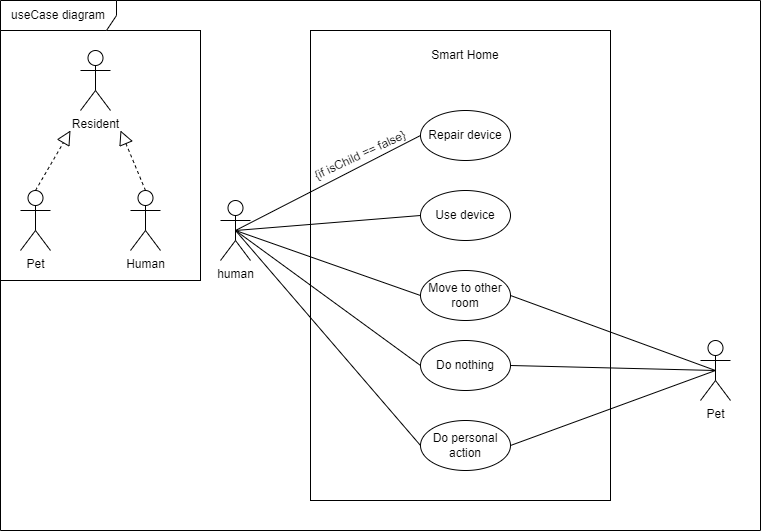

The diagram above was exported from draw.io. Its source (the exported page's mxGraphModel, read from the mxfile embedded in the PNG):
<mxGraphModel dx="1185" dy="662" grid="1" gridSize="10" guides="1" tooltips="1" connect="1" arrows="1" fold="1" page="1" pageScale="1" pageWidth="827" pageHeight="1169" math="0" shadow="0">
  <root>
    <mxCell id="WIyWlLk6GJQsqaUBKTNV-0" />
    <mxCell id="WIyWlLk6GJQsqaUBKTNV-1" parent="WIyWlLk6GJQsqaUBKTNV-0" />
    <mxCell id="XrCPIN-OuSqv7MW0vXUq-29" value="" style="rounded=0;whiteSpace=wrap;html=1;" vertex="1" parent="WIyWlLk6GJQsqaUBKTNV-1">
      <mxGeometry x="20" y="40" width="200" height="250" as="geometry" />
    </mxCell>
    <mxCell id="XrCPIN-OuSqv7MW0vXUq-1" value="useCase diagram" style="shape=umlFrame;whiteSpace=wrap;html=1;width=116;height=30;" vertex="1" parent="WIyWlLk6GJQsqaUBKTNV-1">
      <mxGeometry x="20" y="10" width="760" height="530" as="geometry" />
    </mxCell>
    <mxCell id="XrCPIN-OuSqv7MW0vXUq-2" value="Resident" style="shape=umlActor;verticalLabelPosition=bottom;verticalAlign=top;html=1;" vertex="1" parent="WIyWlLk6GJQsqaUBKTNV-1">
      <mxGeometry x="100" y="60" width="30" height="60" as="geometry" />
    </mxCell>
    <mxCell id="XrCPIN-OuSqv7MW0vXUq-3" value="Pet" style="shape=umlActor;verticalLabelPosition=bottom;verticalAlign=top;html=1;" vertex="1" parent="WIyWlLk6GJQsqaUBKTNV-1">
      <mxGeometry x="40" y="200" width="30" height="60" as="geometry" />
    </mxCell>
    <mxCell id="XrCPIN-OuSqv7MW0vXUq-4" value="Human" style="shape=umlActor;verticalLabelPosition=bottom;verticalAlign=top;html=1;" vertex="1" parent="WIyWlLk6GJQsqaUBKTNV-1">
      <mxGeometry x="150" y="200" width="30" height="60" as="geometry" />
    </mxCell>
    <mxCell id="XrCPIN-OuSqv7MW0vXUq-8" value="" style="rounded=0;whiteSpace=wrap;html=1;" vertex="1" parent="WIyWlLk6GJQsqaUBKTNV-1">
      <mxGeometry x="330" y="40" width="300" height="470" as="geometry" />
    </mxCell>
    <mxCell id="XrCPIN-OuSqv7MW0vXUq-9" value="" style="endArrow=block;dashed=1;endFill=0;endSize=12;html=1;rounded=0;exitX=0.5;exitY=0;exitDx=0;exitDy=0;exitPerimeter=0;" edge="1" parent="WIyWlLk6GJQsqaUBKTNV-1" source="XrCPIN-OuSqv7MW0vXUq-3">
      <mxGeometry width="160" relative="1" as="geometry">
        <mxPoint x="410" y="550" as="sourcePoint" />
        <mxPoint x="90" y="140" as="targetPoint" />
      </mxGeometry>
    </mxCell>
    <mxCell id="XrCPIN-OuSqv7MW0vXUq-10" value="" style="endArrow=block;dashed=1;endFill=0;endSize=12;html=1;rounded=0;exitX=0.5;exitY=0;exitDx=0;exitDy=0;exitPerimeter=0;" edge="1" parent="WIyWlLk6GJQsqaUBKTNV-1" source="XrCPIN-OuSqv7MW0vXUq-4">
      <mxGeometry width="160" relative="1" as="geometry">
        <mxPoint x="65" y="210" as="sourcePoint" />
        <mxPoint x="140" y="140" as="targetPoint" />
      </mxGeometry>
    </mxCell>
    <mxCell id="XrCPIN-OuSqv7MW0vXUq-11" value="human" style="shape=umlActor;verticalLabelPosition=bottom;verticalAlign=top;html=1;outlineConnect=0;" vertex="1" parent="WIyWlLk6GJQsqaUBKTNV-1">
      <mxGeometry x="240" y="210" width="30" height="60" as="geometry" />
    </mxCell>
    <mxCell id="XrCPIN-OuSqv7MW0vXUq-12" value="Pet" style="shape=umlActor;verticalLabelPosition=bottom;verticalAlign=top;html=1;outlineConnect=0;" vertex="1" parent="WIyWlLk6GJQsqaUBKTNV-1">
      <mxGeometry x="720" y="350" width="30" height="60" as="geometry" />
    </mxCell>
    <mxCell id="XrCPIN-OuSqv7MW0vXUq-13" value="Move to other room" style="ellipse;whiteSpace=wrap;html=1;" vertex="1" parent="WIyWlLk6GJQsqaUBKTNV-1">
      <mxGeometry x="440" y="280" width="90" height="50" as="geometry" />
    </mxCell>
    <mxCell id="XrCPIN-OuSqv7MW0vXUq-14" value="Smart Home" style="text;html=1;strokeColor=none;fillColor=none;align=center;verticalAlign=middle;whiteSpace=wrap;rounded=0;" vertex="1" parent="WIyWlLk6GJQsqaUBKTNV-1">
      <mxGeometry x="445" y="50" width="80" height="30" as="geometry" />
    </mxCell>
    <mxCell id="XrCPIN-OuSqv7MW0vXUq-15" value="Do nothing&lt;span style=&quot;color: rgba(0 , 0 , 0 , 0) ; font-family: monospace ; font-size: 0px&quot;&gt;%3CmxGraphModel%3E%3Croot%3E%3CmxCell%20id%3D%220%22%2F%3E%3CmxCell%20id%3D%221%22%20parent%3D%220%22%2F%3E%3CmxCell%20id%3D%222%22%20value%3D%22Move%20to%20other%20room%22%20style%3D%22ellipse%3BwhiteSpace%3Dwrap%3Bhtml%3D1%3B%22%20vertex%3D%221%22%20parent%3D%221%22%3E%3CmxGeometry%20x%3D%22440%22%20y%3D%22440%22%20width%3D%2290%22%20height%3D%2250%22%20as%3D%22geometry%22%2F%3E%3C%2FmxCell%3E%3C%2Froot%3E%3C%2FmxGraphModel%3E&lt;/span&gt;" style="ellipse;whiteSpace=wrap;html=1;" vertex="1" parent="WIyWlLk6GJQsqaUBKTNV-1">
      <mxGeometry x="440" y="350" width="90" height="50" as="geometry" />
    </mxCell>
    <mxCell id="XrCPIN-OuSqv7MW0vXUq-16" value="Do personal action" style="ellipse;whiteSpace=wrap;html=1;" vertex="1" parent="WIyWlLk6GJQsqaUBKTNV-1">
      <mxGeometry x="440" y="430" width="90" height="50" as="geometry" />
    </mxCell>
    <mxCell id="XrCPIN-OuSqv7MW0vXUq-17" value="Use device" style="ellipse;whiteSpace=wrap;html=1;" vertex="1" parent="WIyWlLk6GJQsqaUBKTNV-1">
      <mxGeometry x="440" y="200" width="90" height="50" as="geometry" />
    </mxCell>
    <mxCell id="XrCPIN-OuSqv7MW0vXUq-19" value="Repair device" style="ellipse;whiteSpace=wrap;html=1;" vertex="1" parent="WIyWlLk6GJQsqaUBKTNV-1">
      <mxGeometry x="440" y="120" width="90" height="50" as="geometry" />
    </mxCell>
    <mxCell id="XrCPIN-OuSqv7MW0vXUq-20" value="" style="endArrow=none;html=1;rounded=0;exitX=0.5;exitY=0.5;exitDx=0;exitDy=0;exitPerimeter=0;entryX=0;entryY=0.5;entryDx=0;entryDy=0;" edge="1" parent="WIyWlLk6GJQsqaUBKTNV-1" source="XrCPIN-OuSqv7MW0vXUq-11" target="XrCPIN-OuSqv7MW0vXUq-19">
      <mxGeometry width="50" height="50" relative="1" as="geometry">
        <mxPoint x="310" y="220" as="sourcePoint" />
        <mxPoint x="360" y="170" as="targetPoint" />
      </mxGeometry>
    </mxCell>
    <mxCell id="XrCPIN-OuSqv7MW0vXUq-21" value="{if isChild == false}" style="text;html=1;strokeColor=none;fillColor=none;align=center;verticalAlign=middle;whiteSpace=wrap;rounded=0;rotation=-25;" vertex="1" parent="WIyWlLk6GJQsqaUBKTNV-1">
      <mxGeometry x="320" y="150" width="120" height="30" as="geometry" />
    </mxCell>
    <mxCell id="XrCPIN-OuSqv7MW0vXUq-22" value="" style="endArrow=none;html=1;rounded=0;exitX=0.5;exitY=0.5;exitDx=0;exitDy=0;exitPerimeter=0;entryX=0;entryY=0.5;entryDx=0;entryDy=0;" edge="1" parent="WIyWlLk6GJQsqaUBKTNV-1" source="XrCPIN-OuSqv7MW0vXUq-11" target="XrCPIN-OuSqv7MW0vXUq-17">
      <mxGeometry width="50" height="50" relative="1" as="geometry">
        <mxPoint x="310" y="290" as="sourcePoint" />
        <mxPoint x="360" y="240" as="targetPoint" />
      </mxGeometry>
    </mxCell>
    <mxCell id="XrCPIN-OuSqv7MW0vXUq-23" value="" style="endArrow=none;html=1;rounded=0;exitX=0.5;exitY=0.5;exitDx=0;exitDy=0;exitPerimeter=0;entryX=0;entryY=0.5;entryDx=0;entryDy=0;" edge="1" parent="WIyWlLk6GJQsqaUBKTNV-1" source="XrCPIN-OuSqv7MW0vXUq-11" target="XrCPIN-OuSqv7MW0vXUq-13">
      <mxGeometry width="50" height="50" relative="1" as="geometry">
        <mxPoint x="310" y="290" as="sourcePoint" />
        <mxPoint x="360" y="240" as="targetPoint" />
      </mxGeometry>
    </mxCell>
    <mxCell id="XrCPIN-OuSqv7MW0vXUq-24" value="" style="endArrow=none;html=1;rounded=0;exitX=0.5;exitY=0.5;exitDx=0;exitDy=0;exitPerimeter=0;entryX=0;entryY=0.5;entryDx=0;entryDy=0;" edge="1" parent="WIyWlLk6GJQsqaUBKTNV-1" source="XrCPIN-OuSqv7MW0vXUq-11" target="XrCPIN-OuSqv7MW0vXUq-15">
      <mxGeometry width="50" height="50" relative="1" as="geometry">
        <mxPoint x="310" y="290" as="sourcePoint" />
        <mxPoint x="360" y="240" as="targetPoint" />
      </mxGeometry>
    </mxCell>
    <mxCell id="XrCPIN-OuSqv7MW0vXUq-25" value="" style="endArrow=none;html=1;rounded=0;exitX=0.5;exitY=0.5;exitDx=0;exitDy=0;exitPerimeter=0;entryX=0;entryY=0.5;entryDx=0;entryDy=0;" edge="1" parent="WIyWlLk6GJQsqaUBKTNV-1" source="XrCPIN-OuSqv7MW0vXUq-11" target="XrCPIN-OuSqv7MW0vXUq-16">
      <mxGeometry width="50" height="50" relative="1" as="geometry">
        <mxPoint x="310" y="290" as="sourcePoint" />
        <mxPoint x="360" y="240" as="targetPoint" />
      </mxGeometry>
    </mxCell>
    <mxCell id="XrCPIN-OuSqv7MW0vXUq-26" value="" style="endArrow=none;html=1;rounded=0;entryX=0.5;entryY=0.5;entryDx=0;entryDy=0;entryPerimeter=0;exitX=1;exitY=0.5;exitDx=0;exitDy=0;" edge="1" parent="WIyWlLk6GJQsqaUBKTNV-1" source="XrCPIN-OuSqv7MW0vXUq-13" target="XrCPIN-OuSqv7MW0vXUq-12">
      <mxGeometry width="50" height="50" relative="1" as="geometry">
        <mxPoint x="310" y="290" as="sourcePoint" />
        <mxPoint x="360" y="240" as="targetPoint" />
      </mxGeometry>
    </mxCell>
    <mxCell id="XrCPIN-OuSqv7MW0vXUq-27" value="" style="endArrow=none;html=1;rounded=0;entryX=0.5;entryY=0.5;entryDx=0;entryDy=0;entryPerimeter=0;exitX=1;exitY=0.5;exitDx=0;exitDy=0;" edge="1" parent="WIyWlLk6GJQsqaUBKTNV-1" source="XrCPIN-OuSqv7MW0vXUq-15" target="XrCPIN-OuSqv7MW0vXUq-12">
      <mxGeometry width="50" height="50" relative="1" as="geometry">
        <mxPoint x="310" y="290" as="sourcePoint" />
        <mxPoint x="360" y="240" as="targetPoint" />
      </mxGeometry>
    </mxCell>
    <mxCell id="XrCPIN-OuSqv7MW0vXUq-28" value="" style="endArrow=none;html=1;rounded=0;entryX=0.5;entryY=0.5;entryDx=0;entryDy=0;entryPerimeter=0;exitX=1;exitY=0.5;exitDx=0;exitDy=0;" edge="1" parent="WIyWlLk6GJQsqaUBKTNV-1" source="XrCPIN-OuSqv7MW0vXUq-16" target="XrCPIN-OuSqv7MW0vXUq-12">
      <mxGeometry width="50" height="50" relative="1" as="geometry">
        <mxPoint x="310" y="290" as="sourcePoint" />
        <mxPoint x="360" y="240" as="targetPoint" />
      </mxGeometry>
    </mxCell>
  </root>
</mxGraphModel>